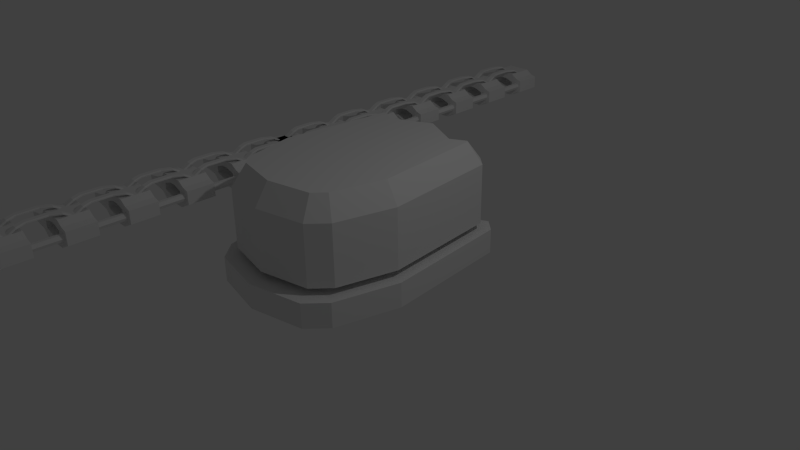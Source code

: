 # Source: Cannon.blend  (saved by Blender 2.69.0; exported with 4.5.12 LTS)
import bpy
from mathutils import Matrix  # noqa: F401  (used for matrix-valued properties, if any)

bpy.ops.wm.read_factory_settings(use_empty=True)
scene = bpy.context.scene
scene.name = 'Scene'

# ---- collections
col_collection_1 = bpy.data.collections.new('Collection 1'); scene.collection.children.link(col_collection_1)
col_collection_2 = bpy.data.collections.new('Collection 2'); scene.collection.children.link(col_collection_2)
col_collection_20 = bpy.data.collections.new('Collection 20'); scene.collection.children.link(col_collection_20)
col_collection_20.hide_render = True
col_collection_20.hide_viewport = True

# ---- materials (node trees are filled in below, after node groups)
mat_material_001 = bpy.data.materials.new('Material.001')
mat_material_001.alpha_threshold = 0.0
mat_material_001.use_transparent_shadow = False
mat_material_001.diffuse_color = (0.196, 0.196, 0.196, 1.0)
mat_material_001.roughness = 0.5
mat_material_001.line_color = (0.0, 0.0, 0.0, 1.0)
mat_material_003 = bpy.data.materials.new('Material.003')
mat_material_003.alpha_threshold = 0.0
mat_material_003.use_transparent_shadow = False
mat_material_003.roughness = 0.5
mat_material_003.line_color = (0.0, 0.0, 0.0, 1.0)

# ---- material node trees
mat_material_003.use_nodes = True; mat_material_003.node_tree.nodes.clear()
_N = mat_material_003.node_tree.nodes; _L = mat_material_003.node_tree.links
n0 = _N.new('ShaderNodeOutputMaterial'); n0.name = 'Material Output'; n0.location = (300, 300)
n1 = _N.new('ShaderNodeBsdfDiffuse'); n1.name = 'Diffuse BSDF'; n1.location = (10, 300)
n1.inputs[0].default_value = (0.02038, 0.02038, 0.02038, 1.0)
_L.new(n1.outputs[0], n0.inputs[0])
n0.is_active_output = True

# ---- world
world_world = bpy.data.worlds.new('World'); scene.world = world_world
world_world.color = (0.05088, 0.05088, 0.05088)
world_world.use_sun_shadow = False
world_world.sun_shadow_jitter_overblur = 0.0
world_world.cycles.sampling_method = 'MANUAL'
world_world.cycles.sample_map_resolution = 256

# ---- cameras
cam_camera = bpy.data.cameras.new('Camera')
cam_camera.clip_end = 100.0
cam_camera.lens = 35.0
cam_camera.sensor_width = 32.0
cam_camera.sensor_height = 18.0
cam_camera.ortho_scale = 7.314
cam_camera.dof.focus_distance = 0.0
cam_camera.dof.aperture_fstop = 128.0

# ---- lights
light_lamp = bpy.data.lights.new('Lamp', 'POINT')
light_lamp.transmission_factor = 0.0
light_lamp.cutoff_distance = 30.0
light_lamp.energy = 100.0
light_lamp.shadow_buffer_clip_start = 1.001
light_lamp.shadow_soft_size = 0.1
light_lamp.shadow_maximum_resolution = 0.006
light_lamp.use_absolute_resolution = True
light_lamp.cycles.use_multiple_importance_sampling = False

# ---- meshes
me_plane_004 = bpy.data.meshes.new('Plane.004')
me_plane_004.from_pydata([(-0.3253, 0.6735, 0.2574), (-0.7628, 0.5513, 0.2574), (-0.9729, 0.0, 0.2574), (0.5798, 0.326, 0.2574), (0.7221, 0.0, 0.2574), (-0.8927, 0.4219, 0.2574), (0.5675, 0.5738, 0.2574), (0.6487, 0.4708, 0.2574), (-0.3253, 0.6735, 0.4592), (-0.7628, 0.5513, 0.4592), (-0.9729, 0.0, 0.4592), (0.5798, 0.326, 0.4592), (0.7221, 0.0, 0.4592), (-0.8927, 0.4219, 0.4592), (0.5675, 0.5738, 0.4592), (0.6487, 0.4708, 0.4592), (-0.3253, 0.6735, 0.9237), (-0.7628, 0.5513, 0.9237), (-0.9729, 0.0, 0.9237), (0.5798, 0.326, 0.9237), (0.7221, 0.0, 0.9237), (-0.8927, 0.4219, 0.9237), (0.5675, 0.5738, 0.9237), (0.6487, 0.4708, 0.9237), (0.5137, 0.2591, 0.5322), (0.5976, 0.06693, 0.5322), (0.5137, 0.2591, 0.8507), (0.5976, 0.06693, 0.8507), (-0.3165, 0.5646, 1.188), (-0.3253, 0.6735, 0.946), (-0.7628, 0.5513, 0.946), (-0.707, 0.4555, 1.188), (-0.9729, 0.0, 0.946), (-0.8637, 0.0, 1.188), (0.5798, 0.326, 0.946), (0.4618, 0.328, 1.188), (0.605, 0.0, 1.188), (0.7221, 0.0, 0.946), (-0.8927, 0.4219, 0.946), (-0.7935, 0.3693, 1.188), (0.5675, 0.5738, 0.946), (0.511, 0.4721, 1.188), (0.5231, 0.4567, 1.188), (0.6487, 0.4708, 0.946)], [], [(0, 1, 5, 2, 4, 3, 7, 6), (8, 14, 22, 16), (0, 6, 14, 8), (7, 3, 11, 15), (6, 7, 15, 14), (2, 5, 13, 10), (5, 1, 9, 13), (3, 4, 12, 11), (1, 0, 8, 9), (15, 11, 19, 23), (14, 15, 23, 22), (10, 13, 21, 18), (13, 9, 17, 21), (24, 25, 27, 26), (9, 8, 16, 17), (21, 17, 30, 38), (25, 24, 11, 12), (26, 27, 20, 19), (24, 26, 19, 11), (27, 25, 12, 20), (16, 22, 40, 29), (19, 20, 37, 34), (23, 19, 34, 43), (18, 21, 38, 32), (22, 23, 43, 40), (31, 28, 41, 42, 35, 36, 33, 39), (28, 31, 30, 29), (34, 37, 36, 35), (31, 39, 38, 30), (32, 38, 39, 33), (42, 41, 40, 43), (35, 42, 43, 34), (41, 28, 29, 40), (17, 16, 29, 30)])
me_plane_004.use_remesh_preserve_volume = False
me_plane_004.use_remesh_preserve_attributes = False
me_plane_004.use_mirror_vertex_groups = False
me_plane_004.update()
me_cylinder = bpy.data.meshes.new('Cylinder')
me_cylinder.from_pydata([(0.0, 0.3722, -0.1275), (0.0, 0.3722, 0.01737), (0.1424, 0.3439, -0.1275), (0.1424, 0.3439, 0.01737), (0.2632, 0.2632, -0.1275), (0.2632, 0.2632, 0.01737), (0.3439, 0.1424, -0.1275), (0.3439, 0.1424, 0.01737), (0.3722, -1.627e-08, -0.1275), (0.3722, -1.627e-08, 0.01737), (0.3439, -0.1424, -0.1275), (0.3439, -0.1424, 0.01737), (0.2632, -0.2632, -0.1275), (0.2632, -0.2632, 0.01737), (0.1424, -0.3439, -0.1275), (0.1424, -0.3439, 0.01737), (5.62e-08, -0.3722, -0.1275), (5.62e-08, -0.3722, 0.01737), (-0.1424, -0.3439, -0.1275), (-0.1424, -0.3439, 0.01737), (-0.2632, -0.2632, -0.1275), (-0.2632, -0.2632, 0.01737), (-0.3439, -0.1424, -0.1275), (-0.3439, -0.1424, 0.01737), (-0.3722, 4.438e-09, -0.1275), (-0.3722, 4.438e-09, 0.01737), (-0.3439, 0.1424, -0.1275), (-0.3439, 0.1424, 0.01737), (-0.2632, 0.2632, -0.1275), (-0.2632, 0.2632, 0.01737), (-0.1424, 0.3439, -0.1275), (-0.1424, 0.3439, 0.01737)], [], [(0, 1, 3, 2), (2, 3, 5, 4), (4, 5, 7, 6), (6, 7, 9, 8), (8, 9, 11, 10), (10, 11, 13, 12), (12, 13, 15, 14), (14, 15, 17, 16), (16, 17, 19, 18), (18, 19, 21, 20), (20, 21, 23, 22), (22, 23, 25, 24), (24, 25, 27, 26), (26, 27, 29, 28), (28, 29, 31, 30), (30, 31, 1, 0)])
me_cylinder.polygons.foreach_set('use_smooth', [True] * 16)
me_cylinder.use_remesh_preserve_volume = False
me_cylinder.use_remesh_preserve_attributes = False
me_cylinder.use_mirror_vertex_groups = False
me_cylinder.update()
me_plane = bpy.data.meshes.new('Plane')
me_plane.from_pydata([(-0.3253, 0.6735, 0.0), (0.5798, 0.326, 0.0), (0.7221, 0.0, 0.0), (-0.7628, 0.5513, 0.0), (-0.8927, 0.4219, 0.0), (-0.9729, 0.0, 0.0), (-0.3253, 0.6735, 0.2574), (-0.7628, 0.5513, 0.2574), (-0.9729, 0.0, 0.2574), (0.5798, 0.326, 0.2574), (0.7221, 0.0, 0.2574), (-0.8927, 0.4219, 0.2574), (0.6487, 0.4708, 0.0), (0.5675, 0.5738, 0.0), (0.5675, 0.5738, 0.2574), (0.6487, 0.4708, 0.2574), (-0.3253, 0.6735, 0.2574), (-0.7628, 0.5513, 0.2574), (-0.9729, 0.0, 0.2574), (0.5798, 0.326, 0.2574), (0.7221, 0.0, 0.2574), (-0.8927, 0.4219, 0.2574), (0.5675, 0.5738, 0.2574), (0.6487, 0.4708, 0.2574)], [], [(3, 0, 6, 7), (6, 14, 22, 16), (5, 4, 11, 8), (4, 3, 7, 11), (1, 2, 10, 9), (0, 13, 14, 6), (14, 13, 12, 15), (12, 1, 9, 15), (15, 9, 19, 23), (14, 15, 23, 22), (8, 11, 21, 18), (11, 7, 17, 21), (9, 10, 20, 19), (7, 6, 16, 17), (17, 16, 22, 23, 19, 20, 18, 21)])
me_plane.use_remesh_preserve_volume = False
me_plane.use_remesh_preserve_attributes = False
me_plane.use_mirror_vertex_groups = False
me_plane.update()
me_cube_004 = bpy.data.meshes.new('Cube.004')
me_cube_004.from_pydata([(-1.0, -1.0, -1.0), (-1.0, 1.0, -1.0), (1.0, 1.0, -1.0), (1.0, -1.0, -1.0), (-1.0, -1.0, 1.0), (-1.0, 1.0, 1.0), (1.0, 1.0, 1.0), (1.0, -1.0, 1.0), (3.057, -0.8272, -1.0), (3.057, 1.173, -1.0), (5.828, 1.173, -1.0), (5.828, -0.8272, -1.0), (3.057, -0.8272, 1.0), (3.057, 1.173, 1.0), (5.828, 1.173, 1.0), (5.828, -0.8272, 1.0), (-2.997, -0.8272, -1.0), (-2.997, 1.173, -1.0), (-5.768, 1.173, -1.0), (-5.768, -0.8272, -1.0), (-2.997, -0.8272, 1.0), (-2.997, 1.173, 1.0), (-5.768, 1.173, 1.0), (-5.768, -0.8272, 1.0), (1.997, -2.783, -1.0), (1.997, -0.7825, -1.0), (3.256, -0.7825, -1.0), (3.256, -2.783, -1.0), (1.997, -2.783, 1.0), (1.997, -0.7825, 1.0), (3.256, -0.7825, 1.0), (3.256, -2.783, 1.0), (-1.937, -2.783, -1.0), (-1.937, -0.7825, -1.0), (-3.197, -0.7825, -1.0), (-3.197, -2.783, -1.0), (-1.937, -2.783, 1.0), (-1.937, -0.7825, 1.0), (-3.197, -0.7825, 1.0), (-3.197, -2.783, 1.0), (6.959, -2.783, -1.0), (6.959, -0.7825, -1.0), (8.218, -0.7825, -1.0), (8.218, -2.783, -1.0), (6.959, -2.783, 1.0), (6.959, -0.7825, 1.0), (8.218, -0.7825, 1.0), (8.218, -2.783, 1.0), (-6.899, -2.783, -1.0), (-6.899, -0.7825, -1.0), (-8.159, -0.7825, -1.0), (-8.159, -2.783, -1.0), (-6.899, -2.783, 1.0), (-6.899, -0.7825, 1.0), (-8.159, -0.7825, 1.0), (-8.159, -2.783, 1.0)], [], [(4, 5, 1, 0), (5, 6, 2, 1), (6, 7, 3, 2), (7, 4, 0, 3), (0, 1, 2, 3), (7, 6, 5, 4), (12, 13, 9, 8), (13, 14, 10, 9), (14, 15, 11, 10), (15, 12, 8, 11), (8, 9, 10, 11), (15, 14, 13, 12), (20, 16, 17, 21), (21, 17, 18, 22), (22, 18, 19, 23), (23, 19, 16, 20), (16, 19, 18, 17), (23, 20, 21, 22), (28, 29, 25, 24), (29, 30, 26, 25), (30, 31, 27, 26), (31, 28, 24, 27), (24, 25, 26, 27), (31, 30, 29, 28), (36, 32, 33, 37), (37, 33, 34, 38), (38, 34, 35, 39), (39, 35, 32, 36), (32, 35, 34, 33), (39, 36, 37, 38), (44, 45, 41, 40), (45, 46, 42, 41), (46, 47, 43, 42), (47, 44, 40, 43), (40, 41, 42, 43), (47, 46, 45, 44), (52, 48, 49, 53), (53, 49, 50, 54), (54, 50, 51, 55), (55, 51, 48, 52), (48, 51, 50, 49), (55, 52, 53, 54)])
me_cube_004.use_remesh_preserve_volume = False
me_cube_004.use_remesh_preserve_attributes = False
me_cube_004.use_mirror_vertex_groups = False
me_cube_004.update()
me_cube = bpy.data.meshes.new('Cube')
me_cube.from_pydata([(-0.2637, -0.04349, 0.0173), (-0.2637, 0.04349, 0.0173), (0.2637, 0.04349, 0.0173), (0.2637, -0.04349, 0.0173), (-0.3674, -0.04349, -0.04149), (-0.3674, 0.04349, -0.04149), (0.3674, 0.04349, -0.04149), (0.3674, -0.04349, -0.04149), (-0.1334, 0.02165, 0.0173), (-0.1334, 0.1086, 0.0173), (0.1334, 0.1086, 0.0173), (0.1334, 0.02165, 0.0173), (-0.2637, -0.03322, 0.04149), (-0.2637, -0.04349, 0.03122), (-0.2637, 0.04349, 0.03122), (-0.2637, 0.03322, 0.04149), (0.1334, 0.1086, 0.03151), (0.131, 0.09865, 0.04149), (0.2637, -0.04349, 0.03122), (0.2637, -0.03322, 0.04149), (-0.3674, -0.04349, -0.02877), (-0.3674, -0.03351, -0.0173), (-0.3674, 0.03351, -0.0173), (-0.3674, 0.04349, -0.02877), (0.3674, 0.04349, -0.02877), (0.3674, 0.03351, -0.0173), (0.3674, -0.03351, -0.0173), (0.3674, -0.04349, -0.02877), (-0.1334, 0.02165, 0.03151), (-0.1357, 0.03163, 0.04149), (-0.131, 0.09865, 0.04149), (-0.1334, 0.1086, 0.03151), (0.2637, 0.03322, 0.04149), (0.2637, 0.04349, 0.03122), (0.1357, 0.03163, 0.04149), (0.1334, 0.02165, 0.03151)], [], [(17, 34, 19, 32), (8, 9, 10, 11), (31, 16, 10, 9), (29, 30, 15, 12), (0, 13, 20, 4), (31, 9, 1, 14), (1, 0, 4, 5), (35, 28, 8, 11), (35, 11, 3, 18), (32, 19, 26, 25), (3, 2, 6, 7), (12, 15, 22, 21), (14, 1, 5, 23), (34, 17, 30, 29), (9, 8, 0, 1), (18, 3, 7, 27), (10, 16, 33, 2), (2, 33, 24, 6), (11, 10, 2, 3), (30, 17, 16, 31), (34, 29, 28, 35), (12, 21, 20, 13), (14, 23, 22, 15), (32, 25, 24, 33), (18, 27, 26, 19), (29, 12, 13, 28), (31, 14, 15, 30), (17, 32, 33, 16), (35, 18, 19, 34), (8, 28, 13, 0)])
me_cube.use_remesh_preserve_volume = False
me_cube.use_remesh_preserve_attributes = False
me_cube.use_mirror_vertex_groups = False
me_cube.update()
me_cylinder_001 = bpy.data.meshes.new('Cylinder.001')
me_cylinder_001.from_pydata([(8.829e-07, 0.05, -2.38), (-8.78e-07, 0.05, 2.373), (0.0433, 0.025, -2.38), (0.0433, 0.025, 2.373), (0.0433, -0.025, -2.38), (0.0433, -0.025, 2.373), (8.785e-07, -0.05, -2.38), (-8.823e-07, -0.05, 2.373), (-0.0433, -0.025, -2.38), (-0.0433, -0.025, 2.373), (-0.0433, 0.025, -2.38), (-0.0433, 0.025, 2.373), (-1.445e-06, 0.05, 2.326), (0.0433, 0.025, 2.326), (0.0433, -0.025, 2.326), (-1.449e-06, -0.05, 2.326), (-0.0433, -0.025, 2.326), (-0.0433, 0.025, 2.326), (-8.05e-07, 0.06073, 2.36), (0.05259, 0.03037, 2.36), (0.05259, -0.03037, 2.36), (-8.103e-07, -0.06073, 2.36), (-0.0526, -0.03037, 2.36), (-0.0526, 0.03037, 2.36), (-1.517e-06, 0.06073, 2.339), (0.05259, 0.03037, 2.339), (0.05259, -0.03037, 2.339), (-1.522e-06, -0.06073, 2.339), (-0.0526, -0.03037, 2.339), (-0.0526, 0.03037, 2.339)], [], [(13, 12, 24, 25), (14, 13, 25, 26), (15, 14, 26, 27), (16, 15, 27, 28), (17, 16, 28, 29), (12, 17, 29, 24), (1, 11, 9, 7, 5, 3), (0, 12, 13, 2), (2, 13, 14, 4), (4, 14, 15, 6), (6, 15, 16, 8), (8, 16, 17, 10), (10, 17, 12, 0), (24, 18, 19, 25), (25, 19, 20, 26), (26, 20, 21, 27), (27, 21, 22, 28), (28, 22, 23, 29), (29, 23, 18, 24), (11, 1, 18, 23), (9, 11, 23, 22), (7, 9, 22, 21), (5, 7, 21, 20), (3, 5, 20, 19), (1, 3, 19, 18)])
me_cylinder_001.use_remesh_preserve_volume = False
me_cylinder_001.use_remesh_preserve_attributes = False
me_cylinder_001.use_mirror_vertex_groups = False
me_cylinder_001.update()
me_plane_007 = bpy.data.meshes.new('Plane.007')
me_plane_007.from_pydata([(0.1379, -0.3, 0.05), (0.1379, -0.3, -0.05), (0.1379, -0.15, -0.1), (0.1379, -0.05, -0.1), (0.1379, 0.1, -0.05), (0.1379, 0.1, 0.05), (0.1379, -0.05, 0.1), (0.1379, -0.15, 0.1), (0.1379, -0.5, 0.1), (0.1379, -0.5, -0.1), (0.1379, -0.4, -0.13), (0.1379, -0.3, -0.2), (0.1379, 0.1, -0.2), (0.1379, 0.2, -0.1), (0.1379, 0.5, -0.05), (0.1379, 0.5, 0.05), (0.1379, 0.2, 0.1), (0.1379, 0.1, 0.2), (0.1379, -0.3, 0.2), (0.1379, -0.4, 0.13), (-0.1379, -0.3, 0.05), (-0.1379, -0.3, -0.05), (-0.1379, -0.15, -0.1), (-0.1379, -0.05, -0.1), (-0.1379, 0.1, -0.05), (-0.1379, 0.1, 0.05), (-0.1379, -0.05, 0.1), (-0.1379, -0.15, 0.1), (-0.1379, -0.5, 0.1), (-0.1379, -0.5, -0.1), (-0.1379, -0.4, -0.13), (-0.1379, -0.3, -0.2), (-0.1379, 0.1, -0.2), (-0.1379, 0.2, -0.1), (-0.1379, 0.5, -0.05), (-0.1379, 0.5, 0.05), (-0.1379, 0.2, 0.1), (-0.1379, 0.1, 0.2), (-0.1379, -0.3, 0.2), (-0.1379, -0.4, 0.13)], [], [(7, 6, 17, 18), (6, 5, 16, 17), (14, 15, 16, 13), (5, 4, 13, 16), (4, 3, 12, 13), (3, 2, 11, 12), (2, 1, 10, 11), (1, 0, 19, 10), (8, 9, 10, 19), (38, 20, 39), (20, 38, 27), (27, 38, 37, 26), (26, 37, 36, 25), (34, 33, 36, 35), (25, 36, 33, 24), (24, 33, 32, 23), (23, 32, 31, 22), (22, 31, 30, 21), (21, 30, 39, 20), (28, 39, 30, 29), (5, 25, 24, 4), (15, 35, 36, 16), (3, 23, 22, 2), (13, 33, 34, 14), (1, 21, 20, 0), (11, 31, 32, 12), (9, 29, 30, 10), (18, 38, 39, 19), (0, 20, 27, 7), (16, 36, 37, 17), (6, 26, 25, 5), (4, 24, 23, 3), (14, 34, 35, 15), (2, 22, 21, 1), (12, 32, 33, 13), (10, 30, 31, 11), (19, 39, 28, 8), (8, 28, 29, 9), (17, 37, 38, 18), (7, 27, 26, 6), (18, 19, 0, 7)])
me_plane_007.use_remesh_preserve_volume = False
me_plane_007.use_remesh_preserve_attributes = False
me_plane_007.use_mirror_vertex_groups = False
me_plane_007.update()
me_plane_002 = bpy.data.meshes.new('Plane.002')
me_plane_002.from_pydata([(-5.708, -0.9129, 0.0), (-7.018, -2.205, 0.0), (-7.181, -2.644, 0.0), (-7.275, -5.298, 0.0), (-6.994, -5.806, 0.0), (-5.778, -7.121, 0.0), (4.324, -7.168, 0.0), (5.435, -5.883, 0.0), (5.645, -5.283, 0.0), (4.371, -1.005, 0.0), (5.742, -3.026, 0.0), (5.274, -1.959, 0.0)], [], [(1, 2, 3, 4, 5, 6, 7, 8, 10, 11, 9, 0)])
me_plane_002.materials.append(mat_material_001)
me_plane_002.use_remesh_preserve_volume = False
me_plane_002.use_remesh_preserve_attributes = False
me_plane_002.use_mirror_vertex_groups = False
me_plane_002.update()
me_plane_001 = bpy.data.meshes.new('Plane.001')
me_plane_001.from_pydata([(4.32, -7.222, 0.0), (-5.863, -7.225, 0.0), (5.339, -6.148, 0.0), (5.386, -5.713, 0.0), (-6.903, -5.651, 1.313e-09), (-6.9, -5.966, 1.544e-10)], [], [(2, 0, 1, 5, 4, 3)])
me_plane_001.materials.append(mat_material_003)
me_plane_001.use_remesh_preserve_volume = False
me_plane_001.use_remesh_preserve_attributes = False
me_plane_001.use_mirror_vertex_groups = False
me_plane_001.update()
me_plane_003 = bpy.data.meshes.new('Plane.003')
me_plane_003.from_pydata([(-3.71, -2.388, 0.1264), (-7.321, -2.388, 0.1264), (-3.71, -5.662, 0.1264), (-7.321, -5.662, 0.1264), (-2.977, -0.8873, 0.1264), (-5.811, -0.8873, 0.1264), (-3.012, -7.186, 0.1264), (-5.886, -7.186, 0.1264), (0.0402, -2.388, 0.1264), (3.71, -2.388, 0.1264), (7.321, -2.388, 0.1264), (0.0402, -5.662, 0.1264), (3.71, -5.662, 0.1264), (7.321, -5.662, 0.1264), (0.003173, -0.8873, 0.1264), (2.977, -0.8873, 0.1264), (5.811, -0.8873, 0.1264), (0.002856, -7.186, 0.1264), (3.012, -7.186, 0.1264), (5.886, -7.186, 0.1264)], [], [(1, 0, 2, 3), (0, 8, 11, 2), (0, 1, 5, 4), (8, 0, 4, 14), (3, 2, 6, 7), (2, 11, 17, 6), (10, 13, 12, 9), (9, 12, 11, 8), (9, 15, 16, 10), (8, 14, 15, 9), (13, 19, 18, 12), (12, 18, 17, 11)])
me_plane_003.use_remesh_preserve_volume = False
me_plane_003.use_remesh_preserve_attributes = False
me_plane_003.use_mirror_vertex_groups = False
me_plane_003.update()

# ---- objects
ob_turmgrob = bpy.data.objects.new('TurmGrob', me_plane_004)
ob_verbindungsst_ck = bpy.data.objects.new('Verbindungsstück', me_cylinder)
ob_plattformgrob = bpy.data.objects.new('PlattformGrob', me_plane)
ob_lamp = bpy.data.objects.new('Lamp', light_lamp)
ob_camera = bpy.data.objects.new('Camera', cam_camera)
ob_g_ngeneu = bpy.data.objects.new('GängeNeu', me_cube_004)
ob_rohr = bpy.data.objects.new('Rohr', None)
ob_spiegelaxe = bpy.data.objects.new('Spiegelaxe', None)
ob_verstrebungoben = bpy.data.objects.new('verstrebungOben', me_cube)
ob_verstrebung = bpy.data.objects.new('verstrebung', me_cylinder_001)
ob_kanonenrohrsegment = bpy.data.objects.new('KanonenRohrSegment', me_plane_007)
ob_plane = bpy.data.objects.new('Plane', me_plane_002)
ob_roof = bpy.data.objects.new('Roof', me_plane_001)
ob_ship = bpy.data.objects.new('Ship', me_plane_003)

# ---- transforms, parenting, visibility, modifiers, constraints
ob_turmgrob.location = (0.0, 0.0, 0.1245)
ob_turmgrob.rotation_euler = (0.0, 0.0, 1.571)
ob_turmgrob.scale = (1.767, 1.607, 1.159)
ob_turmgrob.lineart.crease_threshold = 0.0
_m = ob_turmgrob.modifiers.new('Mirror', 'MIRROR')
_m.use_axis = (False, True, False)
_m.use_clip = True
_m.merge_threshold = 0.01
ob_verbindungsst_ck.location = (0.0, 0.0, 0.4134)
ob_verbindungsst_ck.rotation_euler = (0.0, 0.0, 1.571)
ob_verbindungsst_ck.scale = (2.137, 2.137, 1.0)
ob_verbindungsst_ck.lineart.crease_threshold = 0.0
ob_plattformgrob.location = (0.0, 0.0, 0.0)
ob_plattformgrob.rotation_euler = (0.0, 0.0, 1.571)
ob_plattformgrob.scale = (1.942, 1.767, 1.274)
ob_plattformgrob.lineart.crease_threshold = 0.0
_m = ob_plattformgrob.modifiers.new('Mirror', 'MIRROR')
_m.use_axis = (False, True, False)
_m.use_clip = True
_m.merge_threshold = 0.01
ob_lamp.location = (4.076, 1.005, 5.904)
ob_lamp.rotation_euler = (0.6503, 0.05522, 1.866)
ob_lamp.lock_rotations_4d = False
ob_lamp.empty_display_type = 'ARROWS'
ob_lamp.color = (0.0, 0.0, 0.0, 0.0)
ob_lamp.lineart.crease_threshold = 0.0
ob_camera.location = (7.481, -6.508, 5.344)
ob_camera.rotation_euler = (1.109, 0.01082, 0.8149)
ob_camera.lock_rotations_4d = False
ob_camera.empty_display_type = 'ARROWS'
ob_camera.color = (0.0, 0.0, 0.0, 0.0)
ob_camera.display_type = 'WIRE'
ob_camera.lineart.crease_threshold = 0.0
ob_g_ngeneu.location = (-0.02164, -1.57, 0.1191)
ob_g_ngeneu.scale = (0.7277, 0.4583, -0.9098)
ob_g_ngeneu.hide_viewport = True
ob_g_ngeneu.hide_select = True
ob_g_ngeneu.hide_render = True
ob_g_ngeneu.lineart.crease_threshold = 0.0
ob_rohr.location = (-1.43, 0.1897, 0.9173)
ob_rohr.rotation_euler = (0.0, 0.0, 1.571)
ob_rohr.empty_image_offset = (0.0, 0.0)
ob_rohr.lineart.crease_threshold = 0.0
ob_spiegelaxe.location = (0.0, 0.0, 0.0)
ob_spiegelaxe.empty_image_offset = (0.0, 0.0)
ob_spiegelaxe.hide_viewport = True
ob_spiegelaxe.hide_select = True
ob_spiegelaxe.hide_render = True
ob_spiegelaxe.lineart.crease_threshold = 0.0
ob_verstrebungoben.parent = ob_rohr
ob_verstrebungoben.matrix_parent_inverse = Matrix(((1.0, 0.0, 0.0, -1.566), (-7.451e-09, 1.0, 0.0, -0.1337), (0.0, 0.0, 1.0, -0.9173), (0.0, 0.0, 0.0, 1.0)))
ob_verstrebungoben.location = (1.805, 0.5359, 1.116)
ob_verstrebungoben.lineart.crease_threshold = 0.0
_m = ob_verstrebungoben.modifiers.new('Array', 'ARRAY')
_m.count = 6
_m.use_constant_offset = True
_m.constant_offset_displace = (0.77, 0.0, 0.0)
_m.use_relative_offset = False
_m.relative_offset_displace = (1.099, 0.0, 0.0)
_m = ob_verstrebungoben.modifiers.new('Array.001', 'ARRAY')
_m.constant_offset_displace = (0.0, 0.0, 0.0)
_m.relative_offset_displace = (0.0, -1.7, 0.0)
_m = ob_verstrebungoben.modifiers.new('Mirror', 'MIRROR')
_m.use_axis = (False, True, False)
_m.mirror_object = ob_spiegelaxe
ob_verstrebung.parent = ob_rohr
ob_verstrebung.matrix_parent_inverse = Matrix(((1.0, 0.0, 0.0, -1.566), (-7.451e-09, 1.0, 0.0, -0.1337), (0.0, 0.0, 1.0, -0.9173), (0.0, 0.0, 0.0, 1.0)))
ob_verstrebung.location = (3.911, 0.1405, 0.9173)
ob_verstrebung.rotation_euler = (0.0, 1.571, 0.0)
ob_verstrebung.lineart.crease_threshold = 0.0
_m = ob_verstrebung.modifiers.new('Mirror', 'MIRROR')
_m.use_axis = (False, True, False)
_m.mirror_object = ob_spiegelaxe
ob_kanonenrohrsegment.parent = ob_rohr
ob_kanonenrohrsegment.matrix_parent_inverse = Matrix(((1.0, 0.0, 0.0, -1.566), (-7.451e-09, 1.0, 0.0, -0.1337), (0.0, 0.0, 1.0, -0.9173), (0.0, 0.0, 0.0, 1.0)))
ob_kanonenrohrsegment.location = (1.441, 0.4949, 0.9239)
ob_kanonenrohrsegment.scale = (1.391, 0.8858, 0.8858)
ob_kanonenrohrsegment.lineart.crease_threshold = 0.0
_m = ob_kanonenrohrsegment.modifiers.new('Array', 'ARRAY')
_m.count = 7
_m.constant_offset_displace = (2.0, 0.0, 0.0)
_m.relative_offset_displace = (2.0, 0.0, 0.0)
_m = ob_kanonenrohrsegment.modifiers.new('Mirror', 'MIRROR')
_m.use_axis = (False, True, False)
_m.use_clip = True
_m.mirror_object = ob_spiegelaxe
ob_plane.location = (0.9013, 0.0, -0.7468)
ob_plane.scale = (1.12, 1.0, 1.0)
ob_plane.lineart.crease_threshold = 0.0
ob_roof.location = (0.8556, 0.0, 0.9842)
ob_roof.scale = (1.136, 1.0, 1.0)
ob_roof.lineart.crease_threshold = 0.0
ob_ship.location = (0.0, 0.0, 0.0)
ob_ship.lineart.crease_threshold = 0.0
_vg = ob_ship.vertex_groups.new(name='aussen')
_m = ob_ship.modifiers.new('Skin', 'SKIN')
_m = ob_ship.modifiers.new('Boolean', 'BOOLEAN')
_m.object = ob_g_ngeneu
_m.solver = 'FAST'

# ---- collection membership
col_collection_1.objects.link(ob_turmgrob)
col_collection_1.objects.link(ob_verbindungsst_ck)
col_collection_1.objects.link(ob_plattformgrob)
col_collection_1.objects.link(ob_lamp)
col_collection_1.objects.link(ob_camera)
col_collection_1.objects.link(ob_g_ngeneu)
col_collection_2.objects.link(ob_rohr)
col_collection_2.objects.link(ob_spiegelaxe)
col_collection_2.objects.link(ob_verstrebungoben)
col_collection_2.objects.link(ob_verstrebung)
col_collection_2.objects.link(ob_kanonenrohrsegment)
col_collection_2.objects.link(ob_g_ngeneu)
col_collection_20.objects.link(ob_plane)
col_collection_20.objects.link(ob_roof)
col_collection_20.objects.link(ob_ship)

# ---- scene / render settings (as saved in the file)
scene.camera = ob_camera
scene.frame_start = 1; scene.frame_end = 250; scene.frame_set(11)
scene.render.engine = 'BLENDER_EEVEE_NEXT'
scene.render.image_settings.compression = 90
scene.render.resolution_percentage = 50
scene.render.dither_intensity = 0.0
scene.cycles.use_denoising = False
scene.cycles.samples = 10
scene.cycles.sampling_pattern = 'TABULATED_SOBOL'
scene.cycles.light_sampling_threshold = 0.0
scene.cycles.use_adaptive_sampling = False
scene.cycles.use_light_tree = False
scene.cycles.blur_glossy = 0.0
scene.cycles.volume_bounces = 1
scene.cycles.pixel_filter_type = 'GAUSSIAN'
scene.cycles.sample_clamp_indirect = 0.0
scene.view_settings.view_transform = 'Standard'
bpy.context.view_layer.update()
